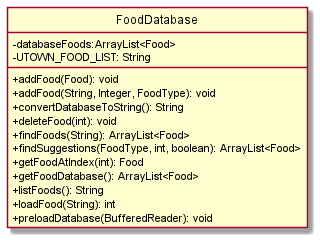

The diagram above was rendered by PlantUML. Its source (embedded in the PNG):
@startuml
'https://plantuml.com/class-diagram

hide circle
skinparam classAttributeIconSize 0

class FoodDatabase {
- databaseFoods:ArrayList<Food>
- UTOWN_FOOD_LIST: String
+ addFood(Food): void
+ addFood(String, Integer, FoodType): void
+ convertDatabaseToString(): String
+ deleteFood(int): void
+ findFoods(String): ArrayList<Food>
+ findSuggestions(FoodType, int, boolean): ArrayList<Food>
+ getFoodAtIndex(int): Food
+ getFoodDatabase(): ArrayList<Food>
+ listFoods(): String
+ loadFood(String): int
+ preloadDatabase(BufferedReader): void
}


@enduml